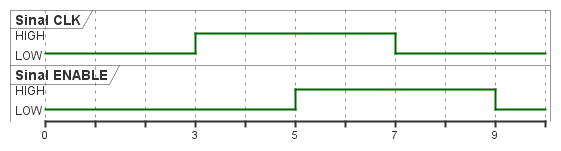

The diagram above was rendered by PlantUML. Its source (embedded in the PNG):
@startuml
robust "Sinal CLK" as CLK
robust "Sinal ENABLE" as ENABLE

@0
CLK is LOW
ENABLE is LOW

@3
CLK is HIGH

@5
ENABLE is HIGH

@7
CLK is LOW

@9
ENABLE is LOW

@enduml